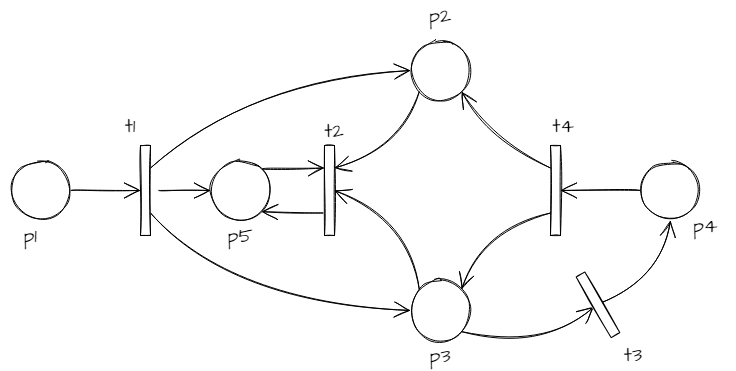

The diagram above was exported from draw.io. Its source (the exported page's mxGraphModel, read from the mxfile embedded in the PNG):
<mxGraphModel dx="1108" dy="431" grid="1" gridSize="10" guides="1" tooltips="1" connect="1" arrows="1" fold="1" page="1" pageScale="1" pageWidth="827" pageHeight="1169" math="0" shadow="0">
  <root>
    <mxCell id="M5QigmhHkKSmnXe7EKUT-0" />
    <mxCell id="M5QigmhHkKSmnXe7EKUT-1" parent="M5QigmhHkKSmnXe7EKUT-0" />
    <mxCell id="M5QigmhHkKSmnXe7EKUT-2" style="edgeStyle=none;curved=1;rounded=0;sketch=1;hachureGap=4;orthogonalLoop=1;jettySize=auto;html=1;exitX=1;exitY=0.5;exitDx=0;exitDy=0;entryX=0;entryY=0.5;entryDx=0;entryDy=0;fontFamily=Architects Daughter;fontSource=https://fonts.googleapis.com/css?family=Architects+Daughter;fontSize=16;endArrow=open;startSize=14;endSize=14;sourcePerimeterSpacing=8;targetPerimeterSpacing=8;" edge="1" parent="M5QigmhHkKSmnXe7EKUT-1" source="M5QigmhHkKSmnXe7EKUT-3" target="M5QigmhHkKSmnXe7EKUT-9">
      <mxGeometry relative="1" as="geometry" />
    </mxCell>
    <mxCell id="M5QigmhHkKSmnXe7EKUT-3" value="" style="ellipse;whiteSpace=wrap;html=1;aspect=fixed;sketch=1;hachureGap=4;fontFamily=Architects Daughter;fontSource=https://fonts.googleapis.com/css?family=Architects+Daughter;fontSize=20;" vertex="1" parent="M5QigmhHkKSmnXe7EKUT-1">
      <mxGeometry x="90" y="280" width="60" height="60" as="geometry" />
    </mxCell>
    <mxCell id="M5QigmhHkKSmnXe7EKUT-4" style="edgeStyle=none;curved=1;rounded=0;sketch=1;hachureGap=4;orthogonalLoop=1;jettySize=auto;html=1;exitX=1;exitY=0;exitDx=0;exitDy=0;entryX=0;entryY=0.25;entryDx=0;entryDy=0;fontFamily=Architects Daughter;fontSource=https://fonts.googleapis.com/css?family=Architects+Daughter;fontSize=16;endArrow=open;startSize=14;endSize=14;sourcePerimeterSpacing=8;targetPerimeterSpacing=8;" edge="1" parent="M5QigmhHkKSmnXe7EKUT-1" source="M5QigmhHkKSmnXe7EKUT-5" target="M5QigmhHkKSmnXe7EKUT-13">
      <mxGeometry relative="1" as="geometry" />
    </mxCell>
    <mxCell id="M5QigmhHkKSmnXe7EKUT-5" value="" style="ellipse;whiteSpace=wrap;html=1;aspect=fixed;sketch=1;hachureGap=4;fontFamily=Architects Daughter;fontSource=https://fonts.googleapis.com/css?family=Architects+Daughter;fontSize=20;" vertex="1" parent="M5QigmhHkKSmnXe7EKUT-1">
      <mxGeometry x="290" y="280" width="60" height="60" as="geometry" />
    </mxCell>
    <mxCell id="M5QigmhHkKSmnXe7EKUT-6" style="edgeStyle=none;curved=1;rounded=0;sketch=1;hachureGap=4;orthogonalLoop=1;jettySize=auto;html=1;entryX=0;entryY=0.5;entryDx=0;entryDy=0;fontFamily=Architects Daughter;fontSource=https://fonts.googleapis.com/css?family=Architects+Daughter;fontSize=16;endArrow=open;startSize=14;endSize=14;sourcePerimeterSpacing=8;targetPerimeterSpacing=8;" edge="1" parent="M5QigmhHkKSmnXe7EKUT-1" source="M5QigmhHkKSmnXe7EKUT-9" target="M5QigmhHkKSmnXe7EKUT-5">
      <mxGeometry relative="1" as="geometry" />
    </mxCell>
    <mxCell id="M5QigmhHkKSmnXe7EKUT-7" style="edgeStyle=none;curved=1;rounded=0;sketch=1;hachureGap=4;orthogonalLoop=1;jettySize=auto;html=1;exitX=1;exitY=0.25;exitDx=0;exitDy=0;entryX=0;entryY=0.5;entryDx=0;entryDy=0;fontFamily=Architects Daughter;fontSource=https://fonts.googleapis.com/css?family=Architects+Daughter;fontSize=16;endArrow=open;startSize=14;endSize=14;sourcePerimeterSpacing=8;targetPerimeterSpacing=8;" edge="1" parent="M5QigmhHkKSmnXe7EKUT-1" source="M5QigmhHkKSmnXe7EKUT-9" target="M5QigmhHkKSmnXe7EKUT-11">
      <mxGeometry relative="1" as="geometry">
        <Array as="points">
          <mxPoint x="330" y="200" />
        </Array>
      </mxGeometry>
    </mxCell>
    <mxCell id="M5QigmhHkKSmnXe7EKUT-8" style="edgeStyle=none;curved=1;rounded=0;sketch=1;hachureGap=4;orthogonalLoop=1;jettySize=auto;html=1;exitX=1;exitY=0.75;exitDx=0;exitDy=0;entryX=0;entryY=0.5;entryDx=0;entryDy=0;fontFamily=Architects Daughter;fontSource=https://fonts.googleapis.com/css?family=Architects+Daughter;fontSize=16;endArrow=open;startSize=14;endSize=14;sourcePerimeterSpacing=8;targetPerimeterSpacing=8;" edge="1" parent="M5QigmhHkKSmnXe7EKUT-1" source="M5QigmhHkKSmnXe7EKUT-9" target="M5QigmhHkKSmnXe7EKUT-16">
      <mxGeometry relative="1" as="geometry">
        <Array as="points">
          <mxPoint x="310" y="420" />
        </Array>
      </mxGeometry>
    </mxCell>
    <mxCell id="M5QigmhHkKSmnXe7EKUT-9" value="" style="rounded=0;whiteSpace=wrap;html=1;sketch=1;hachureGap=4;fontFamily=Architects Daughter;fontSource=https://fonts.googleapis.com/css?family=Architects+Daughter;fontSize=20;" vertex="1" parent="M5QigmhHkKSmnXe7EKUT-1">
      <mxGeometry x="220" y="265" width="10" height="90" as="geometry" />
    </mxCell>
    <mxCell id="M5QigmhHkKSmnXe7EKUT-10" style="edgeStyle=none;curved=1;rounded=0;sketch=1;hachureGap=4;orthogonalLoop=1;jettySize=auto;html=1;exitX=0;exitY=1;exitDx=0;exitDy=0;entryX=1;entryY=0.25;entryDx=0;entryDy=0;fontFamily=Architects Daughter;fontSource=https://fonts.googleapis.com/css?family=Architects+Daughter;fontSize=16;endArrow=open;startSize=14;endSize=14;sourcePerimeterSpacing=8;targetPerimeterSpacing=8;" edge="1" parent="M5QigmhHkKSmnXe7EKUT-1" source="M5QigmhHkKSmnXe7EKUT-11" target="M5QigmhHkKSmnXe7EKUT-13">
      <mxGeometry relative="1" as="geometry">
        <Array as="points">
          <mxPoint x="480" y="270" />
        </Array>
      </mxGeometry>
    </mxCell>
    <mxCell id="M5QigmhHkKSmnXe7EKUT-11" value="" style="ellipse;whiteSpace=wrap;html=1;aspect=fixed;sketch=1;hachureGap=4;fontFamily=Architects Daughter;fontSource=https://fonts.googleapis.com/css?family=Architects+Daughter;fontSize=20;" vertex="1" parent="M5QigmhHkKSmnXe7EKUT-1">
      <mxGeometry x="490" y="160" width="60" height="60" as="geometry" />
    </mxCell>
    <mxCell id="M5QigmhHkKSmnXe7EKUT-12" style="edgeStyle=none;curved=1;rounded=0;sketch=1;hachureGap=4;orthogonalLoop=1;jettySize=auto;html=1;exitX=0;exitY=0.75;exitDx=0;exitDy=0;entryX=1;entryY=1;entryDx=0;entryDy=0;fontFamily=Architects Daughter;fontSource=https://fonts.googleapis.com/css?family=Architects+Daughter;fontSize=16;endArrow=open;startSize=14;endSize=14;sourcePerimeterSpacing=8;targetPerimeterSpacing=8;" edge="1" parent="M5QigmhHkKSmnXe7EKUT-1" source="M5QigmhHkKSmnXe7EKUT-13" target="M5QigmhHkKSmnXe7EKUT-5">
      <mxGeometry relative="1" as="geometry" />
    </mxCell>
    <mxCell id="M5QigmhHkKSmnXe7EKUT-13" value="" style="rounded=0;whiteSpace=wrap;html=1;sketch=1;hachureGap=4;fontFamily=Architects Daughter;fontSource=https://fonts.googleapis.com/css?family=Architects+Daughter;fontSize=20;" vertex="1" parent="M5QigmhHkKSmnXe7EKUT-1">
      <mxGeometry x="404" y="265" width="10" height="90" as="geometry" />
    </mxCell>
    <mxCell id="M5QigmhHkKSmnXe7EKUT-14" style="edgeStyle=none;curved=1;rounded=0;sketch=1;hachureGap=4;orthogonalLoop=1;jettySize=auto;html=1;exitX=1;exitY=1;exitDx=0;exitDy=0;entryX=0;entryY=0.5;entryDx=0;entryDy=0;fontFamily=Architects Daughter;fontSource=https://fonts.googleapis.com/css?family=Architects+Daughter;fontSize=16;endArrow=open;startSize=14;endSize=14;sourcePerimeterSpacing=8;targetPerimeterSpacing=8;" edge="1" parent="M5QigmhHkKSmnXe7EKUT-1" source="M5QigmhHkKSmnXe7EKUT-16" target="M5QigmhHkKSmnXe7EKUT-23">
      <mxGeometry relative="1" as="geometry">
        <Array as="points">
          <mxPoint x="620" y="470" />
        </Array>
      </mxGeometry>
    </mxCell>
    <mxCell id="M5QigmhHkKSmnXe7EKUT-15" style="edgeStyle=none;curved=1;rounded=0;sketch=1;hachureGap=4;orthogonalLoop=1;jettySize=auto;html=1;exitX=0;exitY=0;exitDx=0;exitDy=0;entryX=1;entryY=0.5;entryDx=0;entryDy=0;fontFamily=Architects Daughter;fontSource=https://fonts.googleapis.com/css?family=Architects+Daughter;fontSize=16;endArrow=open;startSize=14;endSize=14;sourcePerimeterSpacing=8;targetPerimeterSpacing=8;" edge="1" parent="M5QigmhHkKSmnXe7EKUT-1" source="M5QigmhHkKSmnXe7EKUT-16" target="M5QigmhHkKSmnXe7EKUT-13">
      <mxGeometry relative="1" as="geometry">
        <Array as="points">
          <mxPoint x="490" y="340" />
        </Array>
      </mxGeometry>
    </mxCell>
    <mxCell id="M5QigmhHkKSmnXe7EKUT-16" value="" style="ellipse;whiteSpace=wrap;html=1;aspect=fixed;sketch=1;hachureGap=4;fontFamily=Architects Daughter;fontSource=https://fonts.googleapis.com/css?family=Architects+Daughter;fontSize=20;" vertex="1" parent="M5QigmhHkKSmnXe7EKUT-1">
      <mxGeometry x="490" y="400" width="60" height="60" as="geometry" />
    </mxCell>
    <mxCell id="M5QigmhHkKSmnXe7EKUT-17" style="edgeStyle=none;curved=1;rounded=0;sketch=1;hachureGap=4;orthogonalLoop=1;jettySize=auto;html=1;exitX=0;exitY=0.25;exitDx=0;exitDy=0;entryX=1;entryY=1;entryDx=0;entryDy=0;fontFamily=Architects Daughter;fontSource=https://fonts.googleapis.com/css?family=Architects+Daughter;fontSize=16;endArrow=open;startSize=14;endSize=14;sourcePerimeterSpacing=8;targetPerimeterSpacing=8;" edge="1" parent="M5QigmhHkKSmnXe7EKUT-1" source="M5QigmhHkKSmnXe7EKUT-19" target="M5QigmhHkKSmnXe7EKUT-11">
      <mxGeometry relative="1" as="geometry">
        <Array as="points">
          <mxPoint x="570" y="260" />
        </Array>
      </mxGeometry>
    </mxCell>
    <mxCell id="M5QigmhHkKSmnXe7EKUT-18" style="edgeStyle=none;curved=1;rounded=0;sketch=1;hachureGap=4;orthogonalLoop=1;jettySize=auto;html=1;exitX=0;exitY=0.75;exitDx=0;exitDy=0;entryX=1;entryY=0;entryDx=0;entryDy=0;fontFamily=Architects Daughter;fontSource=https://fonts.googleapis.com/css?family=Architects+Daughter;fontSize=16;endArrow=open;startSize=14;endSize=14;sourcePerimeterSpacing=8;targetPerimeterSpacing=8;" edge="1" parent="M5QigmhHkKSmnXe7EKUT-1" source="M5QigmhHkKSmnXe7EKUT-19" target="M5QigmhHkKSmnXe7EKUT-16">
      <mxGeometry relative="1" as="geometry">
        <Array as="points">
          <mxPoint x="560" y="350" />
        </Array>
      </mxGeometry>
    </mxCell>
    <mxCell id="M5QigmhHkKSmnXe7EKUT-19" value="" style="rounded=0;whiteSpace=wrap;html=1;sketch=1;hachureGap=4;fontFamily=Architects Daughter;fontSource=https://fonts.googleapis.com/css?family=Architects+Daughter;fontSize=20;" vertex="1" parent="M5QigmhHkKSmnXe7EKUT-1">
      <mxGeometry x="630" y="265" width="10" height="90" as="geometry" />
    </mxCell>
    <mxCell id="M5QigmhHkKSmnXe7EKUT-20" style="edgeStyle=none;curved=1;rounded=0;sketch=1;hachureGap=4;orthogonalLoop=1;jettySize=auto;html=1;exitX=0;exitY=0.5;exitDx=0;exitDy=0;entryX=1;entryY=0.5;entryDx=0;entryDy=0;fontFamily=Architects Daughter;fontSource=https://fonts.googleapis.com/css?family=Architects+Daughter;fontSize=16;endArrow=open;startSize=14;endSize=14;sourcePerimeterSpacing=8;targetPerimeterSpacing=8;" edge="1" parent="M5QigmhHkKSmnXe7EKUT-1" source="M5QigmhHkKSmnXe7EKUT-21" target="M5QigmhHkKSmnXe7EKUT-19">
      <mxGeometry relative="1" as="geometry" />
    </mxCell>
    <mxCell id="M5QigmhHkKSmnXe7EKUT-21" value="" style="ellipse;whiteSpace=wrap;html=1;aspect=fixed;sketch=1;hachureGap=4;fontFamily=Architects Daughter;fontSource=https://fonts.googleapis.com/css?family=Architects+Daughter;fontSize=20;" vertex="1" parent="M5QigmhHkKSmnXe7EKUT-1">
      <mxGeometry x="720" y="280" width="60" height="60" as="geometry" />
    </mxCell>
    <mxCell id="M5QigmhHkKSmnXe7EKUT-22" style="edgeStyle=none;curved=1;rounded=0;sketch=1;hachureGap=4;orthogonalLoop=1;jettySize=auto;html=1;exitX=1;exitY=0.5;exitDx=0;exitDy=0;entryX=0.5;entryY=1;entryDx=0;entryDy=0;fontFamily=Architects Daughter;fontSource=https://fonts.googleapis.com/css?family=Architects+Daughter;fontSize=16;endArrow=open;startSize=14;endSize=14;sourcePerimeterSpacing=8;targetPerimeterSpacing=8;" edge="1" parent="M5QigmhHkKSmnXe7EKUT-1" source="M5QigmhHkKSmnXe7EKUT-23" target="M5QigmhHkKSmnXe7EKUT-21">
      <mxGeometry relative="1" as="geometry">
        <Array as="points">
          <mxPoint x="740" y="400" />
        </Array>
      </mxGeometry>
    </mxCell>
    <mxCell id="M5QigmhHkKSmnXe7EKUT-23" value="" style="rounded=0;whiteSpace=wrap;html=1;sketch=1;hachureGap=4;fontFamily=Architects Daughter;fontSource=https://fonts.googleapis.com/css?family=Architects+Daughter;fontSize=20;rotation=-30;" vertex="1" parent="M5QigmhHkKSmnXe7EKUT-1">
      <mxGeometry x="672.5" y="389.33" width="10" height="70" as="geometry" />
    </mxCell>
    <mxCell id="M5QigmhHkKSmnXe7EKUT-33" value="p1" style="text;html=1;strokeColor=none;fillColor=none;align=center;verticalAlign=middle;whiteSpace=wrap;rounded=0;sketch=1;hachureGap=4;fontFamily=Architects Daughter;fontSource=https://fonts.googleapis.com/css?family=Architects+Daughter;fontSize=20;" vertex="1" parent="M5QigmhHkKSmnXe7EKUT-1">
      <mxGeometry x="80" y="340" width="60" height="30" as="geometry" />
    </mxCell>
    <mxCell id="M5QigmhHkKSmnXe7EKUT-34" value="p2" style="text;html=1;strokeColor=none;fillColor=none;align=center;verticalAlign=middle;whiteSpace=wrap;rounded=0;sketch=1;hachureGap=4;fontFamily=Architects Daughter;fontSource=https://fonts.googleapis.com/css?family=Architects+Daughter;fontSize=20;" vertex="1" parent="M5QigmhHkKSmnXe7EKUT-1">
      <mxGeometry x="490" y="120" width="60" height="30" as="geometry" />
    </mxCell>
    <mxCell id="M5QigmhHkKSmnXe7EKUT-35" value="p3" style="text;html=1;strokeColor=none;fillColor=none;align=center;verticalAlign=middle;whiteSpace=wrap;rounded=0;sketch=1;hachureGap=4;fontFamily=Architects Daughter;fontSource=https://fonts.googleapis.com/css?family=Architects+Daughter;fontSize=20;" vertex="1" parent="M5QigmhHkKSmnXe7EKUT-1">
      <mxGeometry x="490" y="460" width="60" height="30" as="geometry" />
    </mxCell>
    <mxCell id="M5QigmhHkKSmnXe7EKUT-36" value="p4" style="text;html=1;strokeColor=none;fillColor=none;align=center;verticalAlign=middle;whiteSpace=wrap;rounded=0;sketch=1;hachureGap=4;fontFamily=Architects Daughter;fontSource=https://fonts.googleapis.com/css?family=Architects+Daughter;fontSize=20;" vertex="1" parent="M5QigmhHkKSmnXe7EKUT-1">
      <mxGeometry x="755" y="330" width="60" height="30" as="geometry" />
    </mxCell>
    <mxCell id="M5QigmhHkKSmnXe7EKUT-37" value="p5" style="text;html=1;strokeColor=none;fillColor=none;align=center;verticalAlign=middle;whiteSpace=wrap;rounded=0;sketch=1;hachureGap=4;fontFamily=Architects Daughter;fontSource=https://fonts.googleapis.com/css?family=Architects+Daughter;fontSize=20;" vertex="1" parent="M5QigmhHkKSmnXe7EKUT-1">
      <mxGeometry x="290" y="340" width="60" height="30" as="geometry" />
    </mxCell>
    <mxCell id="M5QigmhHkKSmnXe7EKUT-38" value="t1" style="text;html=1;strokeColor=none;fillColor=none;align=center;verticalAlign=middle;whiteSpace=wrap;rounded=0;sketch=1;hachureGap=4;fontFamily=Architects Daughter;fontSource=https://fonts.googleapis.com/css?family=Architects+Daughter;fontSize=20;" vertex="1" parent="M5QigmhHkKSmnXe7EKUT-1">
      <mxGeometry x="180" y="230" width="60" height="30" as="geometry" />
    </mxCell>
    <mxCell id="M5QigmhHkKSmnXe7EKUT-39" value="t2" style="text;html=1;strokeColor=none;fillColor=none;align=center;verticalAlign=middle;whiteSpace=wrap;rounded=0;sketch=1;hachureGap=4;fontFamily=Architects Daughter;fontSource=https://fonts.googleapis.com/css?family=Architects+Daughter;fontSize=20;" vertex="1" parent="M5QigmhHkKSmnXe7EKUT-1">
      <mxGeometry x="384" y="235" width="60" height="30" as="geometry" />
    </mxCell>
    <mxCell id="M5QigmhHkKSmnXe7EKUT-40" value="t3" style="text;html=1;strokeColor=none;fillColor=none;align=center;verticalAlign=middle;whiteSpace=wrap;rounded=0;sketch=1;hachureGap=4;fontFamily=Architects Daughter;fontSource=https://fonts.googleapis.com/css?family=Architects+Daughter;fontSize=20;" vertex="1" parent="M5QigmhHkKSmnXe7EKUT-1">
      <mxGeometry x="682.5" y="459.33000000000004" width="60" height="30" as="geometry" />
    </mxCell>
    <mxCell id="M5QigmhHkKSmnXe7EKUT-41" value="t4" style="text;html=1;strokeColor=none;fillColor=none;align=center;verticalAlign=middle;whiteSpace=wrap;rounded=0;sketch=1;hachureGap=4;fontFamily=Architects Daughter;fontSource=https://fonts.googleapis.com/css?family=Architects+Daughter;fontSize=20;" vertex="1" parent="M5QigmhHkKSmnXe7EKUT-1">
      <mxGeometry x="612.5" y="230.00000000000003" width="60" height="30" as="geometry" />
    </mxCell>
  </root>
</mxGraphModel>